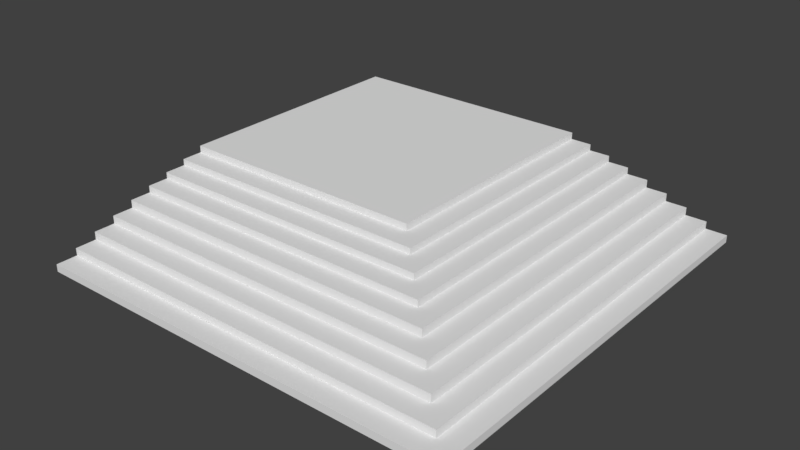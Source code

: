 # Source: stairs_corner.blend  (saved by Blender 2.79.0; exported with 4.5.12 LTS)
import bpy
from mathutils import Matrix  # noqa: F401  (used for matrix-valued properties, if any)

bpy.ops.wm.read_factory_settings(use_empty=True)
scene = bpy.context.scene
scene.name = 'Scene'

# ---- collections
col_collection_1 = bpy.data.collections.new('Collection 1'); scene.collection.children.link(col_collection_1)

# ---- materials (node trees are filled in below, after node groups)
mat_material = bpy.data.materials.new('Material')
mat_material.alpha_threshold = 0.0
mat_material.use_transparent_shadow = False
mat_material.roughness = 0.5
mat_material.line_color = (0.0, 0.0, 0.0, 1.0)

# ---- material node trees

# ---- world
world_world = bpy.data.worlds.new('World'); scene.world = world_world
world_world.color = (0.05088, 0.05088, 0.05088)
world_world.use_sun_shadow = False
world_world.sun_shadow_jitter_overblur = 0.0
world_world.cycles.sampling_method = 'MANUAL'

# ---- meshes
me_cube = bpy.data.meshes.new('Cube')
me_cube.from_pydata([(1.0, 10.0, 0.0), (1.0, -1.0, 0.0), (-10.0, -1.0, 0.0), (-10.0, 10.0, 0.0), (2.0, 10.0, 3.0), (2.0, -2.0, 3.0), (-10.0, -2.0, 3.0), (-10.0, 10.0, 3.0), (1.0, 10.0, 2.1), (3.0, -2.0, -5.579e-09), (-10.0, -1.0, 2.1), (-10.0, 10.0, 2.1), (1.0, 10.0, 1.05), (4.0, -2.0, 2.1), (-10.0, -1.0, 1.05), (-10.0, 10.0, 1.05), (2.0, 10.0, 2.685), (2.0, -2.0, 2.685), (-10.0, -2.0, 2.685), (-10.0, 10.0, 2.685), (1.0, 10.0, 2.392), (4.0, -1.0, 2.1), (-10.0, -1.0, 2.392), (-10.0, 10.0, 2.392), (1.0, 10.0, 1.785), (5.0, -1.0, 5.165e-07), (-10.0, -1.0, 1.785), (-10.0, 10.0, 1.785), (1.0, 10.0, 1.418), (-10.0, -1.0, 1.418), (-10.0, 10.0, 1.418), (1.0, 10.0, 0.6825), (-10.0, -1.0, 0.6825), (-10.0, 10.0, 0.6825), (1.0, 10.0, 0.3413), (6.0, -2.0, 1.785), (-10.0, -1.0, 0.3413), (-10.0, 10.0, 0.3413), (2.0, 10.0, 1.936e-08), (2.0, -1.0, 1.936e-08), (3.0, 10.0, 1.785), (3.0, 10.0, 2.1), (4.0, -2.0, 1.616e-07), (6.0, -3.0, 1.785), (2.0, 10.0, 0.6825), (3.0, 10.0, 1.05), (5.0, -2.0, 3.974e-07), (4.0, -3.0, 4.001e-09), (3.0, 10.0, 2.392), (3.0, 10.0, 2.685), (3.0, -1.0, 2.392), (3.0, -1.0, 2.685), (3.0, 10.0, 1.418), (5.0, -3.0, 2.398e-07), (2.0, 10.0, 0.3413), (5.0, -3.0, 2.1), (1.0, -2.0, -1.191e-07), (-10.0, -2.0, -1.191e-07), (-10.0, -2.0, 1.785), (-10.0, -2.0, 2.1), (-10.0, -2.0, 0.6825), (-10.0, -2.0, 1.05), (1.0, -3.0, 2.392), (2.0, -3.0, 2.685), (-10.0, -3.0, 2.392), (-10.0, -3.0, 2.685), (-10.0, -2.0, 1.417), (-10.0, -2.0, 0.3412), (3.0, -3.0, 2.392), (3.0, -3.0, 2.685), (2.0, -2.0, -9.974e-08), (3.0, -1.0, 1.135e-07), (3.0, -7.0, 1.417), (2.0, -7.0, 1.417), (4.0, -2.0, 2.392), (4.0, -1.0, 2.392), (2.0, -7.0, 1.05), (3.0, -7.0, 1.05), (3.0, 10.0, 1.135e-07), (4.0, 10.0, 1.785), (4.0, 10.0, 2.1), (4.0, 10.0, 0.6825), (4.0, 10.0, 1.05), (4.0, 10.0, 2.392), (4.0, 10.0, 1.418), (3.0, 10.0, 0.3413), (5.0, -2.0, 2.1), (6.0, -3.0, 1.418), (3.0, -4.0, 2.392), (4.0, -4.0, 2.392), (3.0, -3.0, -1.632e-07), (2.0, -3.0, -2.574e-07), (4.0, -4.0, 2.1), (2.0, -4.0, 2.1), (5.0, -2.0, 1.785), (6.0, -2.0, 1.418), (1.0, -3.0, -2.767e-07), (-10.0, -3.0, -2.767e-07), (5.0, -3.0, 1.785), (1.0, -4.0, 2.1), (-10.0, -3.0, 1.785), (-10.0, -4.0, 2.1), (5.0, -6.0, 1.785), (3.0, -6.0, 1.785), (3.0, -5.0, -3.584e-07), (-10.0, -3.0, 0.6825), (-10.0, -3.0, 1.05), (1.0, -4.0, 2.392), (-10.0, -4.0, 2.392), (4.0, -5.0, -1.912e-07), (-10.0, -3.0, 1.417), (-10.0, -3.0, 0.3412), (3.0, -7.0, -3.584e-07), (4.0, -7.0, -1.912e-07), (6.0, -3.0, 5.317e-07), (4.0, -8.0, 0.6825), (7.0, -2.0, 1.05), (6.0, -2.0, 6.894e-07), (3.0, -8.0, 0.6825), (3.0, -8.0, 1.05), (3.0, -4.0, -3.584e-07), (2.0, -4.0, -4.526e-07), (4.0, -5.0, 2.1), (2.0, -5.0, 2.1), (2.0, -5.0, 1.785), (3.0, -5.0, 1.785), (1.0, -4.0, -4.72e-07), (-10.0, -4.0, -4.72e-07), (1.0, -5.0, 1.785), (1.0, -5.0, 2.1), (-10.0, -5.0, 1.785), (-10.0, -5.0, 2.1), (7.0, -1.0, 1.418), (7.0, -2.0, 1.418), (6.0, -1.0, 8.085e-07), (-10.0, -4.0, 0.6825), (-10.0, -4.0, 1.05), (7.0, 10.0, 8.085e-07), (-10.0, -4.0, 1.417), (-10.0, -4.0, 0.3412), (7.0, -3.0, 5.317e-07), (3.0, -9.0, 0.3412), (2.0, -9.0, 0.3412), (8.0, -3.0, 0.6825), (4.0, -6.0, 1.417), (3.0, -6.0, 1.417), (5.0, -1.0, 2.1), (4.0, -1.0, 2.807e-07), (8.0, -2.0, 0.6825), (8.0, -2.0, 1.05), (5.0, -1.0, 1.785), (4.0, 10.0, 2.807e-07), (5.0, 10.0, 1.785), (5.0, 10.0, 2.1), (5.0, 10.0, 0.6825), (5.0, 10.0, 1.05), (5.0, 10.0, 1.418), (4.0, 10.0, 0.3413), (5.0, -5.0, 2.1), (7.0, 10.0, 0.6825), (4.0, -8.0, 1.05), (4.0, -4.0, -1.912e-07), (7.0, -1.0, 1.05), (7.0, 10.0, 1.05), (5.0, -5.0, 1.785), (2.0, -6.0, -4.526e-07), (6.0, -1.0, 1.418), (6.0, -1.0, 1.785), (6.0, 10.0, 5.165e-07), (6.0, 10.0, 0.6825), (6.0, 10.0, 1.05), (6.0, 10.0, 1.418), (6.0, 10.0, 1.785), (6.0, 10.0, 0.3413), (3.0, -6.0, -3.584e-07), (-10.0, -6.0, -4.72e-07), (5.0, -4.0, 4.457e-08), (1.0, -6.0, -4.72e-07), (6.0, -4.0, 1.418), (6.0, -4.0, 1.785), (8.0, -3.0, 1.05), (2.0, -6.0, 1.417), (3.0, -9.0, 0.6825), (2.0, -9.0, 0.6825), (2.0, -5.0, -4.526e-07), (2.0, -6.0, 1.785), (1.0, -5.0, -4.72e-07), (-10.0, -5.0, -4.72e-07), (8.0, -5.0, 0.6825), (8.0, -4.0, 0.6825), (8.0, -4.0, 1.05), (-10.0, -5.0, 0.6825), (-10.0, -5.0, 1.05), (1.0, -6.0, 1.417), (1.0, -6.0, 1.785), (-10.0, -6.0, 1.417), (-10.0, -6.0, 1.785), (-10.0, -5.0, 0.3412), (6.0, -6.0, 1.785), (5.0, -5.0, 4.457e-08), (8.0, -5.0, 1.05), (7.0, -5.0, 3.365e-07), (6.0, -6.0, 1.418), (7.0, -4.0, 3.365e-07), (7.0, -3.0, 1.05), (7.0, -3.0, 1.418), (10.0, -6.0, 0.3413), (10.0, -6.0, 3.365e-07), (10.0, -5.0, 3.365e-07), (10.0, -8.0, 3.365e-07), (7.0, -5.0, 1.05), (7.0, -4.0, 1.05), (7.0, -5.0, 1.418), (7.0, -4.0, 1.418), (6.0, -4.0, 3.365e-07), (6.0, -5.0, 3.365e-07), (7.0, 10.0, 1.418), (7.0, 10.0, 0.3413), (4.0, -6.0, -1.912e-07), (4.0, -7.0, 1.05), (4.0, -7.0, 1.417), (6.0, -7.0, 1.418), (7.0, -7.0, 1.418), (6.0, -6.0, 3.365e-07), (5.0, -6.0, 4.457e-08), (7.0, -7.0, 1.05), (5.0, -7.0, 1.05), (1.0, -7.0, 1.05), (-10.0, -6.0, 0.6825), (-10.0, -7.0, 1.05), (1.0, -7.0, 1.417), (-10.0, -7.0, 1.417), (-10.0, -6.0, 0.3412), (7.0, -2.0, 6.894e-07), (8.0, -1.0, 0.6825), (8.0, -1.0, 1.05), (7.0, -1.0, 8.085e-07), (2.0, -8.0, -4.526e-07), (8.0, 10.0, 8.085e-07), (8.0, 10.0, 0.6825), (8.0, 10.0, 1.05), (3.0, -8.0, -3.584e-07), (7.0, -6.0, 3.365e-07), (8.0, -6.0, 0.6825), (8.0, -6.0, 1.05), (8.0, 10.0, 0.3413), (10.0, -7.0, 3.365e-07), (2.0, -8.0, 1.05), (2.0, -8.0, 0.6825), (2.0, -7.0, -4.526e-07), (1.0, -7.0, -4.72e-07), (-10.0, -7.0, -4.72e-07), (10.0, -7.0, 0.3413), (6.0, -8.0, 0.6825), (8.0, -8.0, 0.6825), (7.0, -7.0, 3.365e-07), (6.0, -7.0, 3.365e-07), (7.0, -8.0, 1.05), (8.0, -8.0, 1.05), (5.0, -7.0, 4.457e-08), (5.0, -8.0, 1.05), (5.0, -8.0, 0.6825), (10.0, -8.0, 0.3413), (1.0, -8.0, 0.6825), (1.0, -8.0, 1.05), (-10.0, -8.0, 0.6825), (-10.0, -8.0, 1.05), (-10.0, -7.0, 0.3412), (8.0, -5.0, 3.365e-07), (8.0, -6.0, 3.365e-07), (9.0, -6.0, 0.3413), (9.0, -5.0, 0.3413), (9.0, 10.0, 8.085e-07), (8.0, -1.0, 8.085e-07), (9.0, -1.0, 0.3413), (9.0, -2.0, 0.3413), (8.0, -2.0, 6.894e-07), (9.0, -2.0, 0.6825), (9.0, -1.0, 0.6825), (8.0, -3.0, 5.317e-07), (9.0, -3.0, 0.3413), (9.0, -3.0, 0.6825), (9.0, -4.0, 0.3413), (9.0, -4.0, 0.6825), (9.0, -5.0, 0.6825), (8.0, -4.0, 3.365e-07), (9.0, -7.0, 0.3413), (9.0, -7.0, 0.6825), (9.0, -6.0, 0.6825), (8.0, -7.0, 3.365e-07), (9.0, 10.0, 0.3413), (9.0, 10.0, 0.6825), (4.0, -8.0, -1.912e-07), (4.0, -9.0, 0.6825), (8.0, -8.0, 3.365e-07), (7.0, -8.0, 3.365e-07), (4.0, -9.0, 0.3412), (5.0, -9.0, 0.3413), (6.0, -9.0, 0.3413), (9.0, -9.0, 0.6825), (8.0, -9.0, 0.6825), (7.0, -9.0, 0.3413), (9.0, -9.0, 0.3413), (1.0, -8.0, -4.72e-07), (-10.0, -8.0, -4.72e-07), (6.0, -9.0, 0.6825), (6.0, -8.0, 3.365e-07), (5.0, -8.0, 4.457e-08), (5.0, -9.0, 0.6825), (1.0, -9.0, 0.3412), (1.0, -9.0, 0.6825), (-10.0, -9.0, 0.3412), (-10.0, -9.0, 0.6825), (10.0, -5.0, 0.3413), (10.0, 10.0, 8.085e-07), (10.0, -1.0, 8.085e-07), (10.0, -1.0, 0.3413), (10.0, -2.0, 0.3413), (10.0, -2.0, 6.894e-07), (10.0, -3.0, 5.317e-07), (10.0, -3.0, 0.3413), (10.0, -4.0, 0.3413), (10.0, -4.0, 3.365e-07), (10.0, 10.0, 0.3413), (3.0, -10.0, -3.584e-07), (2.0, -10.0, -4.526e-07), (9.0, -10.0, 0.3413), (10.0, -10.0, 0.3413), (2.0, -10.0, 0.3412), (3.0, -10.0, 0.3412), (4.0, -10.0, -1.912e-07), (8.0, -10.0, 3.365e-07), (7.0, -10.0, 3.365e-07), (4.0, -10.0, 0.3412), (5.0, -10.0, 0.3413), (6.0, -10.0, 0.3413), (7.0, -10.0, 0.3413), (1.0, -10.0, -4.72e-07), (-10.0, -10.0, -4.72e-07), (6.0, -10.0, 3.365e-07), (5.0, -10.0, 4.457e-08), (1.0, -10.0, 0.3412), (-10.0, -10.0, 0.3412), (10.0, -10.0, 3.365e-07)], [], [(0, 1, 2, 3), (4, 7, 6, 5), (16, 4, 5, 17), (17, 5, 6, 18), (18, 6, 7, 19), (34, 0, 3, 37), (20, 8, 11, 23), (26, 10, 11, 27), (1, 39, 70, 56), (31, 12, 45, 44), (24, 8, 41, 40), (54, 44, 81, 85), (32, 14, 15, 33), (28, 12, 15, 30), (4, 16, 19, 7), (22, 18, 19, 23), (17, 18, 65, 63), (44, 45, 82, 81), (36, 2, 57, 67), (10, 22, 23, 11), (16, 20, 23, 19), (8, 24, 27, 11), (0, 34, 54, 38), (2, 1, 56, 57), (29, 26, 27, 30), (14, 29, 30, 15), (32, 36, 67, 60), (41, 48, 83, 80), (24, 28, 30, 27), (36, 32, 33, 37), (50, 51, 69, 68), (34, 31, 44, 54), (12, 31, 33, 15), (51, 17, 63, 69), (29, 14, 61, 66), (2, 36, 37, 3), (31, 34, 37, 33), (62, 64, 108, 107), (48, 49, 51, 50), (45, 52, 84, 82), (40, 41, 80, 79), (39, 38, 78, 71), (38, 54, 85, 78), (70, 9, 90, 91), (16, 17, 51, 49), (26, 29, 66, 58), (20, 16, 49, 48), (50, 68, 74, 75), (8, 20, 48, 41), (22, 10, 59, 64), (28, 24, 40, 52), (1, 0, 38, 39), (18, 22, 64, 65), (12, 28, 52, 45), (61, 60, 105, 106), (13, 74, 89, 92), (62, 63, 65, 64), (64, 59, 101, 108), (232, 175, 251, 267), (66, 61, 106, 110), (74, 68, 88, 89), (68, 62, 107, 88), (67, 57, 97, 111), (171, 166, 132, 216), (59, 58, 100, 101), (95, 35, 43, 87), (58, 66, 110, 100), (56, 70, 91, 96), (63, 62, 68, 69), (71, 78, 151, 147), (10, 26, 58, 59), (70, 39, 71, 9), (57, 56, 96, 97), (14, 32, 60, 61), (21, 75, 74, 13), (92, 122, 158, 55), (90, 9, 42, 47), (82, 84, 156, 155), (162, 116, 149, 235), (13, 92, 55, 86), (80, 83, 75, 21), (214, 114, 140, 203), (78, 85, 157, 151), (81, 82, 155, 154), (224, 223, 256, 259), (80, 21, 146, 153), (84, 79, 152, 156), (76, 227, 264, 247), (9, 71, 147, 42), (48, 50, 75, 83), (60, 67, 111, 105), (52, 40, 79, 84), (110, 106, 136, 138), (163, 162, 235, 240), (88, 93, 92, 89), (111, 97, 127, 139), (21, 13, 86, 146), (97, 96, 126, 127), (106, 105, 135, 136), (85, 81, 154, 157), (99, 107, 108, 101), (100, 110, 138, 130), (93, 99, 129, 123), (92, 93, 123, 122), (79, 80, 153, 152), (96, 91, 121, 126), (91, 90, 120, 121), (105, 111, 139, 135), (120, 90, 47, 161), (107, 99, 93, 88), (99, 101, 131, 129), (122, 125, 164, 158), (101, 100, 130, 131), (259, 256, 306, 307), (135, 139, 197, 191), (126, 121, 184, 186), (128, 129, 131, 130), (127, 126, 186, 187), (164, 125, 103, 102), (125, 124, 185, 103), (136, 135, 191, 192), (46, 25, 134, 117), (138, 136, 192, 195), (139, 127, 187, 197), (179, 164, 102, 198), (169, 170, 163, 159), (129, 128, 124, 123), (121, 120, 104, 184), (123, 124, 125, 122), (176, 53, 114, 214), (120, 161, 109, 104), (148, 149, 180, 143), (189, 190, 200, 188), (94, 86, 55, 98), (42, 147, 25, 46), (128, 130, 196, 194), (155, 156, 171, 170), (150, 146, 86, 94), (124, 128, 194, 185), (152, 153, 146, 150), (152, 150, 167, 172), (98, 164, 179, 43), (151, 157, 173, 168), (47, 42, 46, 53), (147, 151, 168, 25), (156, 152, 172, 171), (150, 94, 35, 167), (94, 98, 43, 35), (178, 179, 198, 202), (161, 47, 53, 176), (98, 55, 158, 164), (157, 154, 169, 173), (130, 138, 195, 196), (154, 155, 170, 169), (161, 176, 199, 109), (245, 239, 291, 290), (170, 171, 216, 163), (109, 199, 224, 218), (171, 172, 167, 166), (178, 202, 212, 213), (53, 46, 117, 114), (166, 95, 133, 132), (166, 167, 35, 95), (168, 173, 217, 137), (199, 176, 214, 215), (181, 193, 230, 73), (95, 87, 205, 133), (25, 168, 137, 134), (87, 178, 213, 205), (173, 169, 159, 217), (87, 43, 179, 178), (192, 191, 228, 229), (103, 145, 144, 102), (195, 192, 229, 231), (197, 187, 175, 232), (185, 181, 145, 103), (212, 202, 221, 222), (137, 217, 245, 238), (145, 181, 73, 72), (114, 117, 233, 140), (193, 194, 196, 195), (187, 186, 177, 175), (210, 212, 222, 225), (199, 215, 223, 224), (194, 193, 181, 185), (202, 144, 220, 221), (174, 218, 113, 112), (191, 197, 232, 228), (104, 109, 218, 174), (102, 144, 202, 198), (186, 184, 165, 177), (184, 104, 174, 165), (193, 195, 231, 230), (144, 145, 72, 220), (223, 215, 201, 242), (211, 213, 212, 210), (162, 132, 133, 116), (117, 134, 236, 233), (215, 214, 203, 201), (163, 216, 132, 162), (159, 163, 240, 239), (217, 159, 239, 245), (211, 210, 200, 190), (116, 204, 180, 149), (116, 133, 205, 204), (210, 225, 244, 200), (204, 211, 190, 180), (134, 137, 238, 236), (204, 205, 213, 211), (165, 174, 112, 249), (227, 229, 266, 264), (221, 226, 225, 222), (218, 224, 259, 113), (72, 77, 219, 220), (219, 77, 119, 160), (73, 76, 77, 72), (229, 228, 265, 266), (228, 232, 267, 265), (242, 201, 268, 269), (77, 76, 247, 119), (227, 230, 231, 229), (230, 227, 76, 73), (255, 242, 269, 289), (226, 219, 160, 260), (243, 244, 258, 254), (175, 177, 250, 251), (244, 225, 257, 258), (223, 242, 255, 256), (225, 226, 260, 257), (177, 165, 249, 250), (220, 219, 226, 221), (285, 279, 319, 322), (148, 143, 281, 277), (236, 238, 272, 273), (188, 200, 244, 243), (201, 203, 285, 268), (188, 243, 288, 284), (239, 240, 235, 234), (233, 236, 273, 276), (203, 140, 279, 285), (234, 235, 149, 148), (140, 233, 276, 279), (143, 180, 190, 189), (238, 245, 290, 272), (143, 189, 283, 281), (113, 259, 307, 292), (286, 287, 299, 302), (255, 289, 294, 295), (256, 255, 295, 306), (257, 253, 254, 258), (118, 248, 183, 182), (267, 251, 304, 311), (260, 261, 253, 257), (119, 118, 115, 160), (247, 248, 118, 119), (263, 264, 266, 265), (254, 253, 305, 300), (112, 113, 292, 241), (249, 112, 241, 237), (250, 249, 237, 303), (264, 263, 248, 247), (115, 118, 182, 293), (263, 265, 312, 310), (160, 115, 261, 260), (251, 250, 303, 304), (248, 263, 310, 183), (268, 285, 322, 208), (274, 275, 317, 316), (296, 141, 329, 333), (270, 288, 287, 286), (275, 277, 281, 280), (286, 302, 262, 252), (271, 284, 288, 270), (282, 283, 284, 271), (273, 272, 314, 315), (290, 291, 278, 274), (280, 282, 321, 320), (274, 278, 277, 275), (282, 271, 313, 321), (280, 281, 283, 282), (189, 188, 284, 283), (243, 254, 287, 288), (239, 234, 278, 291), (234, 148, 277, 278), (294, 209, 343, 331), (300, 301, 302, 299), (182, 141, 296, 293), (306, 295, 332, 339), (295, 294, 331, 332), (305, 298, 301, 300), (209, 262, 327, 343), (308, 297, 298, 305), (303, 237, 325, 337), (310, 309, 142, 183), (309, 310, 312, 311), (301, 298, 335, 336), (183, 142, 141, 182), (241, 292, 330, 324), (304, 303, 337, 338), (293, 296, 297, 308), (287, 254, 300, 299), (261, 115, 293, 308), (265, 267, 311, 312), (253, 261, 308, 305), (246, 252, 262, 209), (318, 317, 320, 319), (322, 321, 313, 208), (207, 206, 252, 246), (208, 313, 206, 207), (315, 316, 317, 318), (314, 323, 316, 315), (319, 320, 321, 322), (276, 273, 315, 318), (272, 290, 323, 314), (270, 286, 252, 206), (279, 276, 318, 319), (290, 274, 316, 323), (289, 269, 207, 246), (294, 289, 246, 209), (275, 280, 320, 317), (269, 268, 208, 207), (271, 270, 206, 313), (326, 331, 343, 327), (336, 332, 331, 326), (334, 340, 339, 335), (335, 339, 332, 336), (329, 324, 330, 333), (341, 337, 325, 328), (337, 341, 342, 338), (328, 325, 324, 329), (333, 330, 340, 334), (311, 304, 338, 342), (307, 306, 339, 340), (292, 307, 340, 330), (298, 297, 334, 335), (309, 311, 342, 341), (142, 309, 341, 328), (297, 296, 333, 334), (302, 301, 336, 326), (262, 302, 326, 327), (237, 241, 324, 325), (141, 142, 328, 329)])
me_cube.materials.append(mat_material)
me_cube.use_remesh_preserve_volume = False
me_cube.use_remesh_preserve_attributes = False
me_cube.use_mirror_vertex_groups = False
me_cube.update()

# ---- objects
ob_cube = bpy.data.objects.new('Cube', me_cube)

# ---- transforms, parenting, visibility, modifiers, constraints
ob_cube.location = (0.0, 0.0, 0.0)
ob_cube.lock_rotations_4d = False
ob_cube.empty_display_type = 'ARROWS'
ob_cube.lineart.crease_threshold = 0.0

# ---- collection membership
col_collection_1.objects.link(ob_cube)

# ---- scene / render settings (as saved in the file)
scene.frame_start = 1; scene.frame_end = 250; scene.frame_set(1)
scene.render.engine = 'BLENDER_EEVEE_NEXT'
scene.render.resolution_percentage = 50
scene.render.dither_intensity = 0.0
scene.cycles.use_denoising = False
scene.cycles.samples = 128
scene.cycles.sampling_pattern = 'TABULATED_SOBOL'
scene.cycles.use_adaptive_sampling = False
scene.cycles.use_light_tree = False
scene.cycles.blur_glossy = 0.0
scene.cycles.sample_clamp_indirect = 0.0
scene.view_settings.view_transform = 'Standard'
bpy.context.view_layer.update()

# ---- added for rendering (the .blend has no active camera and no usable light): camera, sun
cam_auto = bpy.data.cameras.new('AutoCamera')
cam_auto.lens = 50.0
cam_auto.sensor_width = 36.0
cam_auto.clip_end = 1000.0
ob_auto_camera = bpy.data.objects.new('AutoCamera', cam_auto)
scene.collection.objects.link(ob_auto_camera)
ob_auto_camera.location = (26.3161, -31.5793, 22.5529)
ob_auto_camera.rotation_euler = (1.09748, -7.21219e-08, 0.694738)
scene.camera = ob_auto_camera
light_auto_sun = bpy.data.lights.new('AutoSun', 'SUN')
light_auto_sun.energy = 3.0
light_auto_sun.angle = 0.0523599
ob_auto_sun = bpy.data.objects.new('AutoSun', light_auto_sun)
scene.collection.objects.link(ob_auto_sun)
ob_auto_sun.rotation_euler = (0.872665, 0.174533, 0.523599)
bpy.context.view_layer.update()
